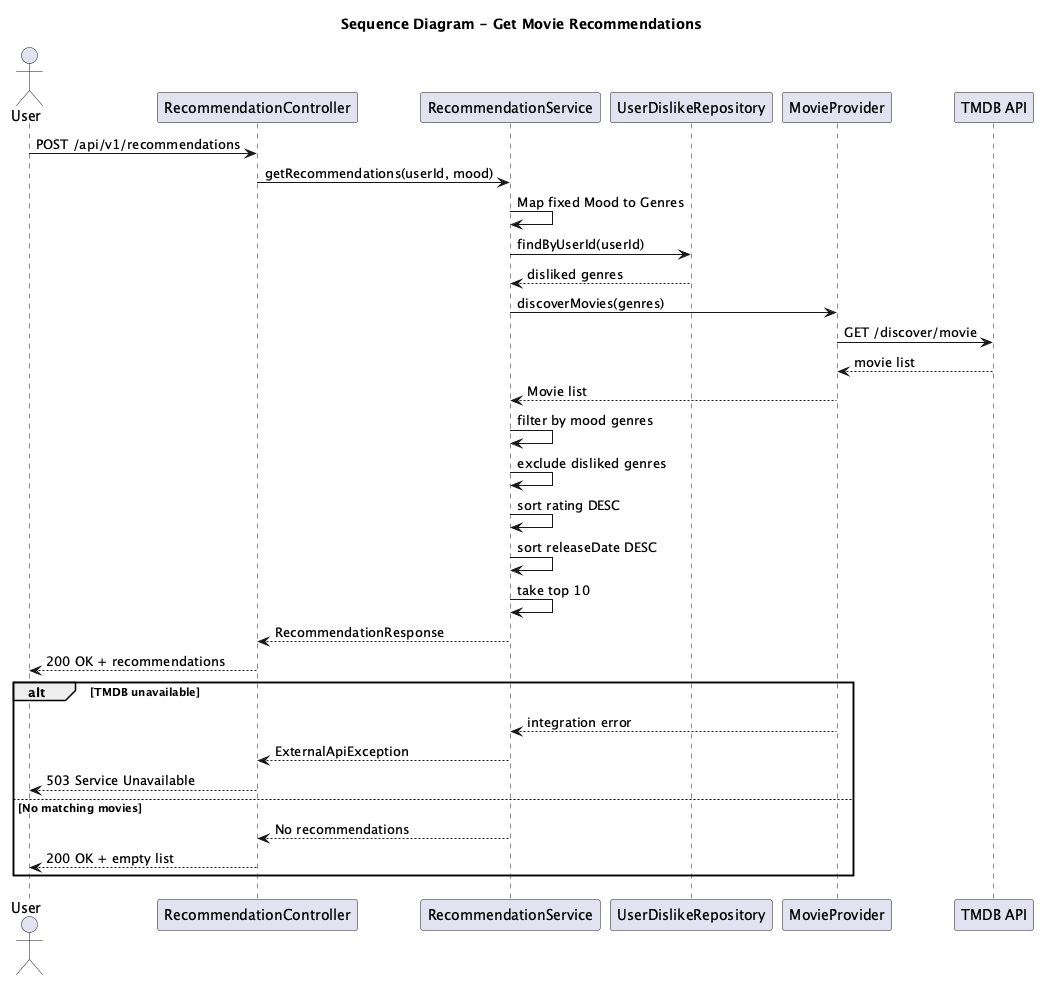

The diagram above was rendered by PlantUML. Its source (embedded in the PNG):
@startuml Sequence_Recommendation

title Sequence Diagram - Get Movie Recommendations

actor User
participant "RecommendationController" as C
participant "RecommendationService" as S
participant "UserDislikeRepository" as D
participant "MovieProvider" as P
participant "TMDB API" as TMDB

User -> C : POST /api/v1/recommendations
C -> S : getRecommendations(userId, mood)

S -> S : Map fixed Mood to Genres

S -> D : findByUserId(userId)
D --> S : disliked genres

S -> P : discoverMovies(genres)
P -> TMDB : GET /discover/movie
TMDB --> P : movie list
P --> S : Movie list

S -> S : filter by mood genres
S -> S : exclude disliked genres
S -> S : sort rating DESC
S -> S : sort releaseDate DESC
S -> S : take top 10

S --> C : RecommendationResponse
C --> User : 200 OK + recommendations

alt TMDB unavailable
    P --> S : integration error
    S --> C : ExternalApiException
    C --> User : 503 Service Unavailable

else No matching movies
    S --> C : No recommendations
    C --> User : 200 OK + empty list
end

@enduml